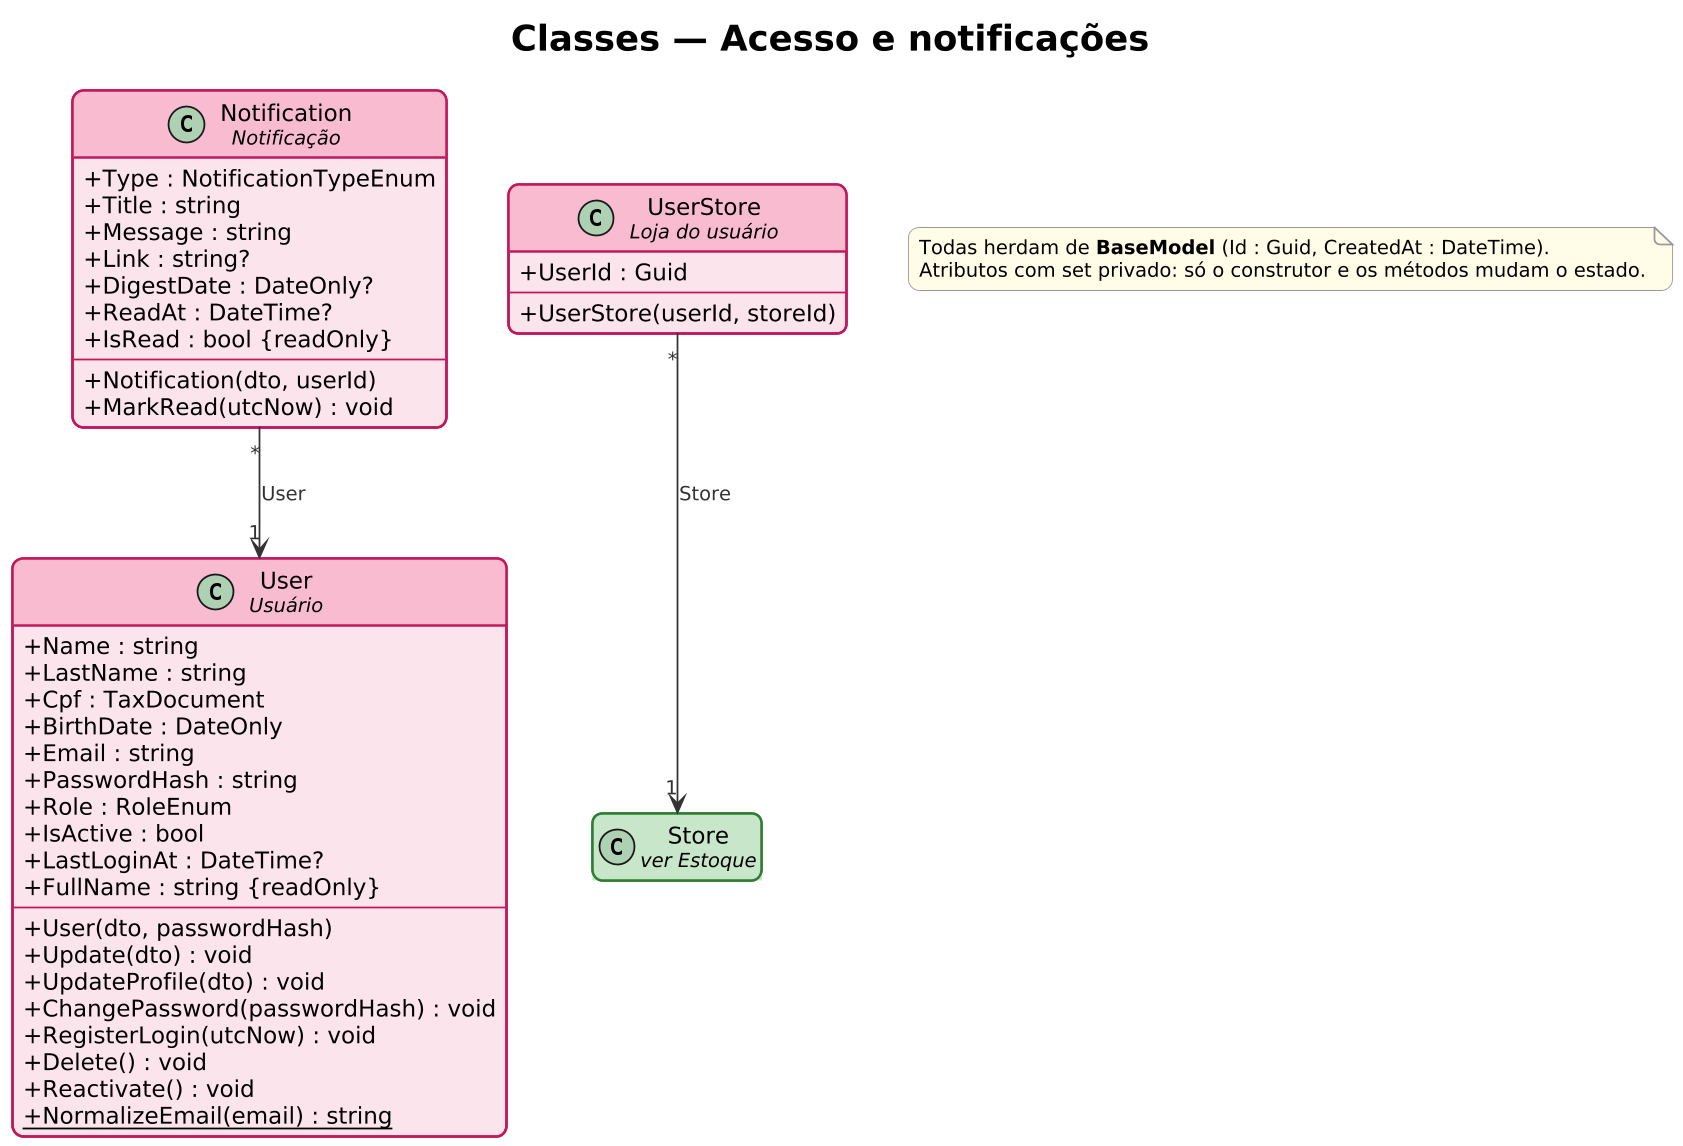

The diagram above was rendered by PlantUML. Its source (embedded in the PNG):
@startuml classes-1-acesso
!include ../estilo.iuml
skinparam dpi 170
skinparam classAttributeIconSize 0
skinparam class {
  BorderThickness 1.4
  FontSize 14
  AttributeFontSize 13
}
hide empty members
skinparam class<<acesso>> {
  BackgroundColor #FCE4EC
  HeaderBackgroundColor #F8BBD0
  BorderColor #C2185B
}
hide <<acesso>> stereotype
skinparam class<<cadastro>> {
  BackgroundColor #FFF8E1
  HeaderBackgroundColor #FFE082
  BorderColor #F9A825
}
hide <<cadastro>> stereotype
skinparam class<<produto>> {
  BackgroundColor #EDE7F6
  HeaderBackgroundColor #D1C4E9
  BorderColor #5E35B1
}
hide <<produto>> stereotype
skinparam class<<estoque>> {
  BackgroundColor #E8F5E9
  HeaderBackgroundColor #C8E6C9
  BorderColor #2E7D32
}
hide <<estoque>> stereotype
skinparam class<<venda>> {
  BackgroundColor #E3F2FD
  HeaderBackgroundColor #BBDEFB
  BorderColor #1565C0
}
hide <<venda>> stereotype
skinparam class<<compra>> {
  BackgroundColor #FFF3E0
  HeaderBackgroundColor #FFCC80
  BorderColor #EF6C00
}
hide <<compra>> stereotype
skinparam class<<previsao>> {
  BackgroundColor #E0F7FA
  HeaderBackgroundColor #B2EBF2
  BorderColor #00838F
}
hide <<previsao>> stereotype
title <size:20>Classes — Acesso e notificações</size>

class "User\n<size:11><i>Usuário</i></size>" as User <<acesso>> {
  + Name : string
  + LastName : string
  + Cpf : TaxDocument
  + BirthDate : DateOnly
  + Email : string
  + PasswordHash : string
  + Role : RoleEnum
  + IsActive : bool
  + LastLoginAt : DateTime?
  + FullName : string {readOnly}
  --
  + User(dto, passwordHash)
  + Update(dto) : void
  + UpdateProfile(dto) : void
  + ChangePassword(passwordHash) : void
  + RegisterLogin(utcNow) : void
  + Delete() : void
  + Reactivate() : void
  + {static} NormalizeEmail(email) : string
}
class "UserStore\n<size:11><i>Loja do usuário</i></size>" as UserStore <<acesso>> {
  + UserId : Guid
  --
  + UserStore(userId, storeId)
}
class "Notification\n<size:11><i>Notificação</i></size>" as Notification <<acesso>> {
  + Type : NotificationTypeEnum
  + Title : string
  + Message : string
  + Link : string?
  + DigestDate : DateOnly?
  + ReadAt : DateTime?
  + IsRead : bool {readOnly}
  --
  + Notification(dto, userId)
  + MarkRead(utcNow) : void
}
class "Store\n<size:11><i>ver Estoque</i></size>" as Store <<estoque>>

UserStore "*" --> "1" Store : Store
Notification "*" --> "1" User : User
note as Base
  Todas herdam de <b>BaseModel</b> (Id : Guid, CreatedAt : DateTime).
  Atributos com set privado: só o construtor e os métodos mudam o estado.
end note
@enduml